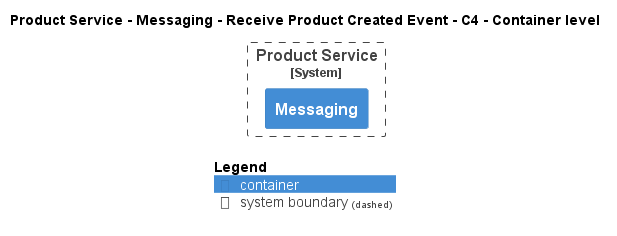

The diagram above was rendered by PlantUML. Its source (embedded in the PNG):
@startuml
!pragma layout smetana
!include ..\..\..\..\..\..\.c4s\C4_Container.puml

AddElementTag("state:new", $bgColor=green, $fontColor=#ffffff, $borderColor=green, $shadowing="False")
AddElementTag("state:changed", $bgColor=orange, $fontColor=#ffffff, $borderColor=orange, $shadowing="False")
AddElementTag("state:removed", $bgColor=red, $fontColor=#ffffff, $borderColor=red, $shadowing="False")

AddRelTag("state:new", $textColor=green, $lineColor=green)
AddRelTag("state:changed", $textColor=orange, $lineColor=orange)
AddRelTag("state:removed", $textColor=red, $lineColor=red)

SHOW_PERSON_PORTRAIT()
LAYOUT_TOP_DOWN()

skinparam linetype polyline

title Product Service - Messaging - Receive Product Created Event - C4 - Container level


System_Boundary(ECommercePlatform.SoftwareSystems.ProductService, "Product Service") {
    Container(ECommercePlatform.SoftwareSystems.ProductService.Containers.Messaging, "Messaging", "", "")
}



SHOW_LEGEND()
@enduml